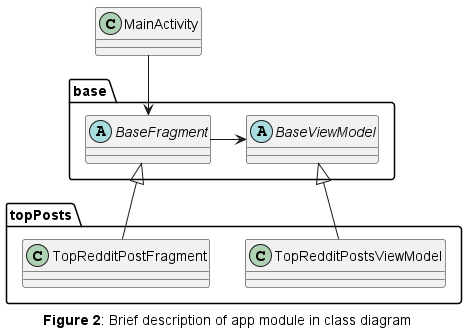

The diagram above was rendered by PlantUML. Its source (embedded in the PNG):
@startuml

caption **Figure 2**: Brief description of app module in class diagram

class MainActivity

package base {
    abstract BaseFragment
    abstract BaseViewModel
}

MainActivity -down-> BaseFragment
BaseFragment -> BaseViewModel

package topPosts{
    class TopRedditPostFragment
    class TopRedditPostsViewModel
}

TopRedditPostFragment -up-|> BaseFragment
TopRedditPostsViewModel -up-|> BaseViewModel

@enduml